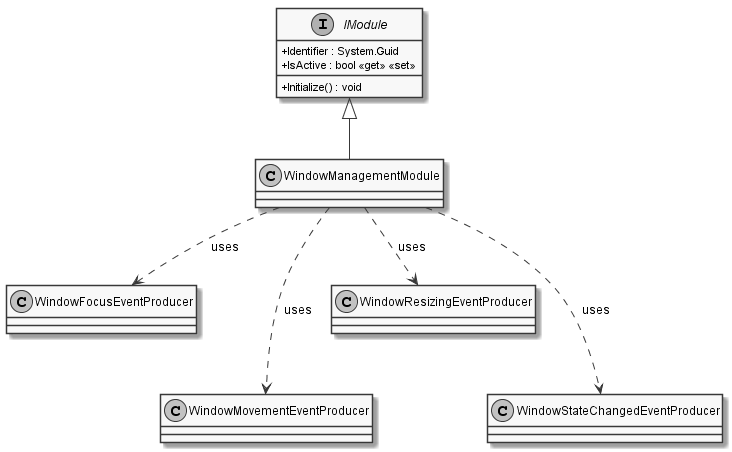

The diagram above was rendered by PlantUML. Its source (embedded in the PNG):
@startuml
skinparam monochrome true
skinparam classAttributeIconSize 0

class WindowManagementModule {
}


interface IModule {
    + Identifier : System.Guid
    + IsActive : bool <<get>> <<set>>
    + Initialize() : void
}

IModule <|-- WindowManagementModule
WindowManagementModule ..> WindowFocusEventProducer : "uses"
WindowManagementModule ...> WindowMovementEventProducer : "uses"
WindowManagementModule..> WindowResizingEventProducer : "uses"
WindowManagementModule ...> WindowStateChangedEventProducer : "uses"
@enduml